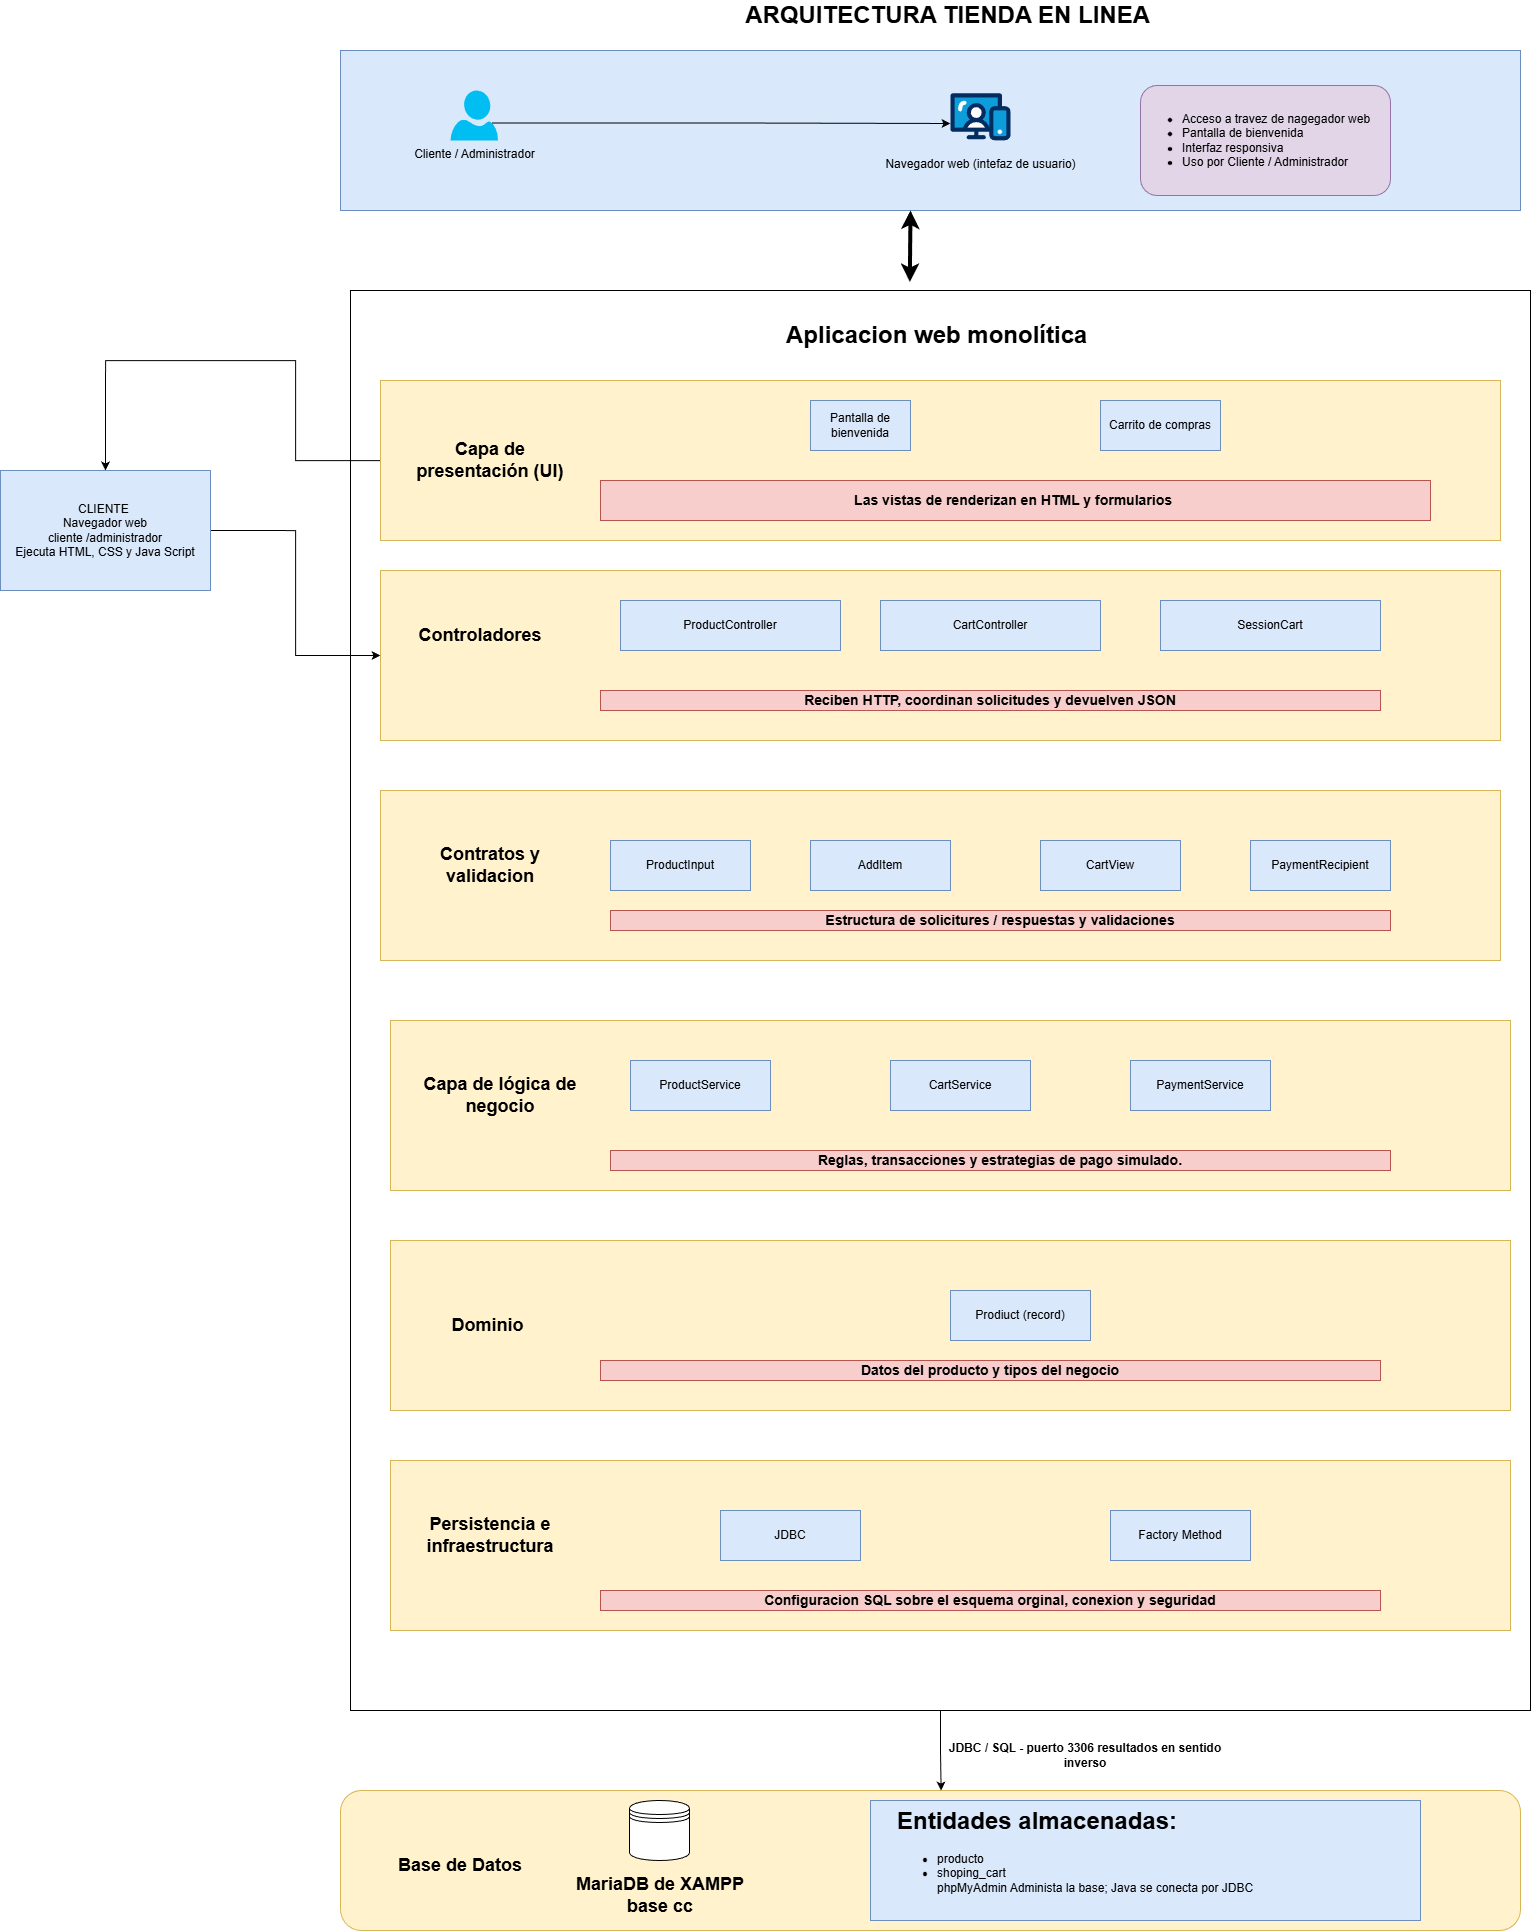

The diagram above was exported from draw.io. Its source (the exported page's mxGraphModel, read from the mxfile embedded in the PNG):
<mxGraphModel dx="2728" dy="1121" grid="1" gridSize="10" guides="1" tooltips="1" connect="1" arrows="1" fold="1" page="1" pageScale="1" pageWidth="827" pageHeight="1169" math="0" shadow="0">
  <root>
    <mxCell id="0" />
    <mxCell id="1" parent="0" />
    <mxCell id="TPNV-A4JrYEVN_s4Hi-z-2" parent="1" style="whiteSpace=wrap;html=1;strokeColor=#6c8ebf;strokeWidth=1;fillColor=#dae8fc;fontSize=14;align=left;" value="" vertex="1">
      <mxGeometry height="160" width="1180" x="10" y="90" as="geometry" />
    </mxCell>
    <mxCell id="TPNV-A4JrYEVN_s4Hi-z-1" parent="1" style="verticalLabelPosition=bottom;html=1;verticalAlign=top;align=center;strokeColor=none;fillColor=#00BEF2;shape=mxgraph.azure.user;" value="Cliente / Administrador" vertex="1">
      <mxGeometry height="50" width="47.5" x="120" y="130" as="geometry" />
    </mxCell>
    <mxCell id="TPNV-A4JrYEVN_s4Hi-z-4" parent="1" style="verticalLabelPosition=bottom;aspect=fixed;html=1;shape=mxgraph.salesforce.web;fillColorStyles=fillColor2,fillColor3,fillColor4;fillColor2=#032d60;fillColor3=#0d9dda;fillColor4=#ffffff;fillColor=none;strokeColor=none;" value="Navegador web (intefaz de usuario)" vertex="1">
      <mxGeometry height="47.4" width="60" x="620" y="132.6" as="geometry" />
    </mxCell>
    <mxCell id="TPNV-A4JrYEVN_s4Hi-z-5" parent="1" style="rounded=1;whiteSpace=wrap;html=1;align=left;fillColor=#e1d5e7;strokeColor=#9673a6;" value="&lt;ul&gt;&lt;li&gt;Acceso a travez de nagegador web&lt;/li&gt;&lt;li&gt;Pantalla de bienvenida&lt;/li&gt;&lt;li&gt;Interfaz responsiva&lt;/li&gt;&lt;li&gt;Uso por Cliente / Administrador&lt;/li&gt;&lt;/ul&gt;" vertex="1">
      <mxGeometry height="110" width="250" x="810" y="125" as="geometry" />
    </mxCell>
    <mxCell id="TPNV-A4JrYEVN_s4Hi-z-6" edge="1" parent="1" source="TPNV-A4JrYEVN_s4Hi-z-1" style="edgeStyle=orthogonalEdgeStyle;rounded=0;orthogonalLoop=1;jettySize=auto;html=1;exitX=0.87;exitY=0.65;exitDx=0;exitDy=0;exitPerimeter=0;entryX=0;entryY=0.642;entryDx=0;entryDy=0;entryPerimeter=0;" target="TPNV-A4JrYEVN_s4Hi-z-4">
      <mxGeometry relative="1" as="geometry" />
    </mxCell>
    <mxCell id="TPNV-A4JrYEVN_s4Hi-z-7" parent="1" style="rounded=0;whiteSpace=wrap;html=1;" value="" vertex="1">
      <mxGeometry height="1420" width="1180" x="20" y="330" as="geometry" />
    </mxCell>
    <mxCell id="TPNV-A4JrYEVN_s4Hi-z-59" edge="1" parent="1" source="TPNV-A4JrYEVN_s4Hi-z-8" style="edgeStyle=orthogonalEdgeStyle;rounded=0;orthogonalLoop=1;jettySize=auto;html=1;entryX=0.5;entryY=0;entryDx=0;entryDy=0;" target="TPNV-A4JrYEVN_s4Hi-z-22">
      <mxGeometry relative="1" as="geometry">
        <Array as="points">
          <mxPoint x="-35" y="500" />
          <mxPoint x="-35" y="400" />
          <mxPoint x="-225" y="400" />
        </Array>
      </mxGeometry>
    </mxCell>
    <mxCell id="TPNV-A4JrYEVN_s4Hi-z-8" parent="1" style="whiteSpace=wrap;html=1;strokeWidth=1;fontSize=14;fillColor=#fff2cc;strokeColor=#d6b656;" value="" vertex="1">
      <mxGeometry height="160" width="1120" x="50" y="420" as="geometry" />
    </mxCell>
    <mxCell id="TPNV-A4JrYEVN_s4Hi-z-9" parent="1" style="text;html=1;whiteSpace=wrap;strokeColor=none;fillColor=none;align=center;verticalAlign=middle;rounded=0;" value="&lt;b&gt;&lt;font style=&quot;font-size: 24px;&quot;&gt;Aplicacion web monolítica&amp;nbsp;&lt;/font&gt;&lt;/b&gt;" vertex="1">
      <mxGeometry height="30" width="480" x="370" y="360" as="geometry" />
    </mxCell>
    <mxCell id="TPNV-A4JrYEVN_s4Hi-z-10" parent="1" style="rounded=0;whiteSpace=wrap;html=1;fillColor=#f8cecc;strokeColor=#b85450;" value="&lt;b&gt;&lt;font style=&quot;font-size: 14px;&quot;&gt;Las vistas de renderizan en HTML y formularios&amp;nbsp;&lt;/font&gt;&lt;/b&gt;" vertex="1">
      <mxGeometry height="40" width="830" x="270" y="520" as="geometry" />
    </mxCell>
    <mxCell id="TPNV-A4JrYEVN_s4Hi-z-11" parent="1" style="rounded=0;whiteSpace=wrap;html=1;fillColor=#dae8fc;strokeColor=#6c8ebf;" value="Pantalla de bienvenida" vertex="1">
      <mxGeometry height="50" width="100" x="480" y="440" as="geometry" />
    </mxCell>
    <mxCell id="TPNV-A4JrYEVN_s4Hi-z-12" parent="1" style="rounded=0;whiteSpace=wrap;html=1;fillColor=#dae8fc;strokeColor=#6c8ebf;" value="Carrito de compras" vertex="1">
      <mxGeometry height="50" width="120" x="770" y="440" as="geometry" />
    </mxCell>
    <mxCell id="TPNV-A4JrYEVN_s4Hi-z-13" parent="1" style="text;html=1;whiteSpace=wrap;strokeColor=none;fillColor=none;align=center;verticalAlign=middle;rounded=0;" value="&lt;b&gt;&lt;font style=&quot;font-size: 18px;&quot;&gt;Capa de presentación (UI)&lt;/font&gt;&lt;/b&gt;" vertex="1">
      <mxGeometry height="30" width="180" x="70" y="485" as="geometry" />
    </mxCell>
    <mxCell id="TPNV-A4JrYEVN_s4Hi-z-14" edge="1" parent="1" source="TPNV-A4JrYEVN_s4Hi-z-7" style="endArrow=classic;startArrow=classic;html=1;rounded=0;exitX=0.474;exitY=-0.006;exitDx=0;exitDy=0;exitPerimeter=0;strokeWidth=4;" value="">
      <mxGeometry height="50" relative="1" width="50" as="geometry">
        <mxPoint x="580" y="299" as="sourcePoint" />
        <mxPoint x="580" y="250" as="targetPoint" />
      </mxGeometry>
    </mxCell>
    <mxCell id="TPNV-A4JrYEVN_s4Hi-z-15" parent="1" style="whiteSpace=wrap;html=1;strokeWidth=1;fontSize=14;fillColor=#fff2cc;strokeColor=#d6b656;" value="" vertex="1">
      <mxGeometry height="170" width="1120" x="50" y="610" as="geometry" />
    </mxCell>
    <mxCell id="TPNV-A4JrYEVN_s4Hi-z-16" parent="1" style="text;html=1;whiteSpace=wrap;strokeColor=none;fillColor=none;align=center;verticalAlign=middle;rounded=0;" value="&lt;b&gt;&lt;font style=&quot;font-size: 18px;&quot;&gt;Controladores&lt;/font&gt;&lt;/b&gt;" vertex="1">
      <mxGeometry height="30" width="180" x="60" y="660" as="geometry" />
    </mxCell>
    <mxCell id="TPNV-A4JrYEVN_s4Hi-z-17" parent="1" style="rounded=0;whiteSpace=wrap;html=1;fillColor=#dae8fc;strokeColor=#6c8ebf;" value="ProductController" vertex="1">
      <mxGeometry height="50" width="220" x="290" y="640" as="geometry" />
    </mxCell>
    <mxCell id="TPNV-A4JrYEVN_s4Hi-z-18" parent="1" style="rounded=0;whiteSpace=wrap;html=1;fillColor=#dae8fc;strokeColor=#6c8ebf;" value="CartController" vertex="1">
      <mxGeometry height="50" width="220" x="550" y="640" as="geometry" />
    </mxCell>
    <mxCell id="TPNV-A4JrYEVN_s4Hi-z-19" parent="1" style="rounded=0;whiteSpace=wrap;html=1;fillColor=#dae8fc;strokeColor=#6c8ebf;" value="SessionCart" vertex="1">
      <mxGeometry height="50" width="220" x="830" y="640" as="geometry" />
    </mxCell>
    <mxCell id="TPNV-A4JrYEVN_s4Hi-z-24" edge="1" parent="1" source="TPNV-A4JrYEVN_s4Hi-z-22" style="edgeStyle=orthogonalEdgeStyle;rounded=0;orthogonalLoop=1;jettySize=auto;html=1;exitX=1;exitY=0.5;exitDx=0;exitDy=0;entryX=0;entryY=0.5;entryDx=0;entryDy=0;" target="TPNV-A4JrYEVN_s4Hi-z-15">
      <mxGeometry relative="1" as="geometry" />
    </mxCell>
    <mxCell id="TPNV-A4JrYEVN_s4Hi-z-22" parent="1" style="rounded=0;whiteSpace=wrap;html=1;fillColor=#dae8fc;strokeColor=#6c8ebf;" value="CLIENTE&amp;nbsp;&lt;div&gt;Navegador web&lt;/div&gt;&lt;div&gt;cliente /administrador&lt;/div&gt;&lt;div&gt;Ejecuta HTML, CSS y Java Script&lt;/div&gt;" vertex="1">
      <mxGeometry height="120" width="210" x="-330" y="510" as="geometry" />
    </mxCell>
    <mxCell id="TPNV-A4JrYEVN_s4Hi-z-25" parent="1" style="whiteSpace=wrap;html=1;strokeWidth=1;fontSize=14;fillColor=#fff2cc;strokeColor=#d6b656;" value="" vertex="1">
      <mxGeometry height="170" width="1120" x="50" y="830" as="geometry" />
    </mxCell>
    <mxCell id="TPNV-A4JrYEVN_s4Hi-z-26" parent="1" style="text;html=1;whiteSpace=wrap;strokeColor=none;fillColor=none;align=center;verticalAlign=middle;rounded=0;" value="&lt;span style=&quot;font-size: 18px;&quot;&gt;&lt;b&gt;Contratos y validacion&lt;/b&gt;&lt;/span&gt;" vertex="1">
      <mxGeometry height="30" width="180" x="70" y="890" as="geometry" />
    </mxCell>
    <mxCell id="TPNV-A4JrYEVN_s4Hi-z-27" parent="1" style="rounded=0;whiteSpace=wrap;html=1;fillColor=#dae8fc;strokeColor=#6c8ebf;" value="ProductInput" vertex="1">
      <mxGeometry height="50" width="140" x="280" y="880" as="geometry" />
    </mxCell>
    <mxCell id="TPNV-A4JrYEVN_s4Hi-z-28" parent="1" style="rounded=0;whiteSpace=wrap;html=1;fillColor=#dae8fc;strokeColor=#6c8ebf;" value="AddItem" vertex="1">
      <mxGeometry height="50" width="140" x="480" y="880" as="geometry" />
    </mxCell>
    <mxCell id="TPNV-A4JrYEVN_s4Hi-z-29" parent="1" style="rounded=0;whiteSpace=wrap;html=1;fillColor=#dae8fc;strokeColor=#6c8ebf;" value="CartView" vertex="1">
      <mxGeometry height="50" width="140" x="710" y="880" as="geometry" />
    </mxCell>
    <mxCell id="TPNV-A4JrYEVN_s4Hi-z-30" parent="1" style="rounded=0;whiteSpace=wrap;html=1;fillColor=#dae8fc;strokeColor=#6c8ebf;" value="PaymentRecipient" vertex="1">
      <mxGeometry height="50" width="140" x="920" y="880" as="geometry" />
    </mxCell>
    <mxCell id="TPNV-A4JrYEVN_s4Hi-z-31" parent="1" style="rounded=0;whiteSpace=wrap;html=1;fillColor=#f8cecc;strokeColor=#b85450;" value="&lt;span style=&quot;font-size: 14px;&quot;&gt;&lt;b&gt;Estructura de solicitures / respuestas y validaciones&lt;/b&gt;&lt;/span&gt;" vertex="1">
      <mxGeometry height="20" width="780" x="280" y="950" as="geometry" />
    </mxCell>
    <mxCell id="TPNV-A4JrYEVN_s4Hi-z-32" parent="1" style="rounded=0;whiteSpace=wrap;html=1;fillColor=#f8cecc;strokeColor=#b85450;" value="&lt;span style=&quot;font-size: 14px;&quot;&gt;&lt;b&gt;Reciben HTTP, coordinan solicitudes y devuelven JSON&lt;/b&gt;&lt;/span&gt;" vertex="1">
      <mxGeometry height="20" width="780" x="270" y="730" as="geometry" />
    </mxCell>
    <mxCell id="TPNV-A4JrYEVN_s4Hi-z-33" parent="1" style="whiteSpace=wrap;html=1;strokeWidth=1;fontSize=14;fillColor=#fff2cc;strokeColor=#d6b656;" value="" vertex="1">
      <mxGeometry height="170" width="1120" x="60" y="1060" as="geometry" />
    </mxCell>
    <mxCell id="TPNV-A4JrYEVN_s4Hi-z-35" parent="1" style="text;html=1;whiteSpace=wrap;strokeColor=none;fillColor=none;align=center;verticalAlign=middle;rounded=0;" value="&lt;b&gt;&lt;font style=&quot;font-size: 18px;&quot;&gt;Capa de lógica de negocio&lt;/font&gt;&lt;/b&gt;" vertex="1">
      <mxGeometry height="30" width="180" x="80" y="1120" as="geometry" />
    </mxCell>
    <mxCell id="TPNV-A4JrYEVN_s4Hi-z-36" parent="1" style="rounded=0;whiteSpace=wrap;html=1;fillColor=#dae8fc;strokeColor=#6c8ebf;" value="ProductService" vertex="1">
      <mxGeometry height="50" width="140" x="300" y="1100" as="geometry" />
    </mxCell>
    <mxCell id="TPNV-A4JrYEVN_s4Hi-z-37" parent="1" style="rounded=0;whiteSpace=wrap;html=1;fillColor=#dae8fc;strokeColor=#6c8ebf;" value="CartService" vertex="1">
      <mxGeometry height="50" width="140" x="560" y="1100" as="geometry" />
    </mxCell>
    <mxCell id="TPNV-A4JrYEVN_s4Hi-z-38" parent="1" style="rounded=0;whiteSpace=wrap;html=1;fillColor=#dae8fc;strokeColor=#6c8ebf;" value="PaymentService" vertex="1">
      <mxGeometry height="50" width="140" x="800" y="1100" as="geometry" />
    </mxCell>
    <mxCell id="TPNV-A4JrYEVN_s4Hi-z-39" parent="1" style="rounded=0;whiteSpace=wrap;html=1;fillColor=#f8cecc;strokeColor=#b85450;" value="&lt;span style=&quot;font-size: 14px;&quot;&gt;&lt;b&gt;Reglas, transacciones y estrategias de pago simulado.&lt;/b&gt;&lt;/span&gt;" vertex="1">
      <mxGeometry height="20" width="780" x="280" y="1190" as="geometry" />
    </mxCell>
    <mxCell id="TPNV-A4JrYEVN_s4Hi-z-40" parent="1" style="whiteSpace=wrap;html=1;strokeWidth=1;fontSize=14;fillColor=#fff2cc;strokeColor=#d6b656;" value="" vertex="1">
      <mxGeometry height="170" width="1120" x="60" y="1280" as="geometry" />
    </mxCell>
    <mxCell id="TPNV-A4JrYEVN_s4Hi-z-41" parent="1" style="text;html=1;whiteSpace=wrap;strokeColor=none;fillColor=none;align=center;verticalAlign=middle;rounded=0;" value="&lt;b&gt;&lt;font style=&quot;font-size: 18px;&quot;&gt;Dominio&amp;nbsp;&lt;/font&gt;&lt;/b&gt;" vertex="1">
      <mxGeometry height="30" width="180" x="70" y="1350" as="geometry" />
    </mxCell>
    <mxCell id="TPNV-A4JrYEVN_s4Hi-z-42" parent="1" style="rounded=0;whiteSpace=wrap;html=1;fillColor=#dae8fc;strokeColor=#6c8ebf;" value="Prodiuct (record)" vertex="1">
      <mxGeometry height="50" width="140" x="620" y="1330" as="geometry" />
    </mxCell>
    <mxCell id="TPNV-A4JrYEVN_s4Hi-z-43" parent="1" style="rounded=0;whiteSpace=wrap;html=1;fillColor=#f8cecc;strokeColor=#b85450;" value="&lt;span style=&quot;font-size: 14px;&quot;&gt;&lt;b&gt;Datos del producto y tipos del negocio&lt;/b&gt;&lt;/span&gt;" vertex="1">
      <mxGeometry height="20" width="780" x="270" y="1400" as="geometry" />
    </mxCell>
    <mxCell id="TPNV-A4JrYEVN_s4Hi-z-44" parent="1" style="whiteSpace=wrap;html=1;strokeWidth=1;fontSize=14;fillColor=#fff2cc;strokeColor=#d6b656;" value="" vertex="1">
      <mxGeometry height="170" width="1120" x="60" y="1500" as="geometry" />
    </mxCell>
    <mxCell id="TPNV-A4JrYEVN_s4Hi-z-45" parent="1" style="text;html=1;whiteSpace=wrap;strokeColor=none;fillColor=none;align=center;verticalAlign=middle;rounded=0;" value="&lt;b&gt;&lt;font style=&quot;font-size: 18px;&quot;&gt;Persistencia e infraestructura&lt;/font&gt;&lt;/b&gt;" vertex="1">
      <mxGeometry height="30" width="180" x="70" y="1560" as="geometry" />
    </mxCell>
    <mxCell id="TPNV-A4JrYEVN_s4Hi-z-46" parent="1" style="rounded=0;whiteSpace=wrap;html=1;fillColor=#dae8fc;strokeColor=#6c8ebf;" value="JDBC" vertex="1">
      <mxGeometry height="50" width="140" x="390" y="1550" as="geometry" />
    </mxCell>
    <mxCell id="TPNV-A4JrYEVN_s4Hi-z-47" parent="1" style="rounded=0;whiteSpace=wrap;html=1;fillColor=#dae8fc;strokeColor=#6c8ebf;" value="Factory Method" vertex="1">
      <mxGeometry height="50" width="140" x="780" y="1550" as="geometry" />
    </mxCell>
    <mxCell id="TPNV-A4JrYEVN_s4Hi-z-49" parent="1" style="rounded=0;whiteSpace=wrap;html=1;fillColor=#f8cecc;strokeColor=#b85450;" value="&lt;span style=&quot;font-size: 14px;&quot;&gt;&lt;b&gt;Configuracion SQL sobre el esquema orginal, conexion y seguridad&lt;/b&gt;&lt;/span&gt;" vertex="1">
      <mxGeometry height="20" width="780" x="270" y="1630" as="geometry" />
    </mxCell>
    <mxCell id="TPNV-A4JrYEVN_s4Hi-z-50" parent="1" style="rounded=1;whiteSpace=wrap;html=1;fillColor=#fff2cc;strokeColor=#d6b656;" value="" vertex="1">
      <mxGeometry height="140" width="1180" x="10" y="1830" as="geometry" />
    </mxCell>
    <mxCell id="TPNV-A4JrYEVN_s4Hi-z-51" parent="1" style="text;html=1;whiteSpace=wrap;strokeColor=none;fillColor=none;align=center;verticalAlign=middle;rounded=0;" value="&lt;span style=&quot;font-size: 18px;&quot;&gt;&lt;b&gt;Base de Datos&lt;/b&gt;&lt;/span&gt;" vertex="1">
      <mxGeometry height="30" width="180" x="40" y="1890" as="geometry" />
    </mxCell>
    <mxCell id="TPNV-A4JrYEVN_s4Hi-z-52" parent="1" style="text;html=1;whiteSpace=wrap;strokeColor=none;fillColor=none;align=center;verticalAlign=middle;rounded=0;" value="&lt;span style=&quot;font-size: 18px;&quot;&gt;&lt;b&gt;MariaDB de XAMPP&lt;br&gt;base cc&lt;/b&gt;&lt;/span&gt;" vertex="1">
      <mxGeometry height="30" width="180" x="240" y="1920" as="geometry" />
    </mxCell>
    <mxCell id="TPNV-A4JrYEVN_s4Hi-z-53" parent="1" style="shape=datastore;whiteSpace=wrap;html=1;" value="" vertex="1">
      <mxGeometry height="60" width="60" x="299" y="1840" as="geometry" />
    </mxCell>
    <mxCell id="TPNV-A4JrYEVN_s4Hi-z-54" parent="1" style="rounded=0;whiteSpace=wrap;html=1;fillColor=#dae8fc;strokeColor=#6c8ebf;" value="" vertex="1">
      <mxGeometry height="120" width="550" x="540" y="1840" as="geometry" />
    </mxCell>
    <mxCell id="TPNV-A4JrYEVN_s4Hi-z-55" parent="1" style="text;html=1;whiteSpace=wrap;overflow=hidden;rounded=0;" value="&lt;h1 style=&quot;margin-top: 0px;&quot;&gt;Entidades almacenadas:&lt;/h1&gt;&lt;div&gt;&lt;ul&gt;&lt;li&gt;producto&amp;nbsp;&lt;/li&gt;&lt;li&gt;shoping_cart&lt;br&gt;phpMyAdmin Administa la base; Java se conecta por JDBC&lt;/li&gt;&lt;/ul&gt;&lt;/div&gt;&lt;p&gt;&lt;/p&gt;" vertex="1">
      <mxGeometry height="120" width="500" x="565" y="1840" as="geometry" />
    </mxCell>
    <mxCell id="TPNV-A4JrYEVN_s4Hi-z-56" edge="1" parent="1" source="TPNV-A4JrYEVN_s4Hi-z-7" style="edgeStyle=orthogonalEdgeStyle;rounded=0;orthogonalLoop=1;jettySize=auto;html=1;exitX=0.5;exitY=1;exitDx=0;exitDy=0;entryX=0.509;entryY=0;entryDx=0;entryDy=0;entryPerimeter=0;" target="TPNV-A4JrYEVN_s4Hi-z-50">
      <mxGeometry relative="1" as="geometry" />
    </mxCell>
    <mxCell id="TPNV-A4JrYEVN_s4Hi-z-57" parent="1" style="text;html=1;whiteSpace=wrap;strokeColor=none;fillColor=none;align=center;verticalAlign=middle;rounded=0;" value="&lt;b&gt;JDBC / SQL - puerto 3306 resultados en sentido inverso&lt;/b&gt;" vertex="1">
      <mxGeometry height="30" width="290" x="610" y="1780" as="geometry" />
    </mxCell>
    <mxCell id="TPNV-A4JrYEVN_s4Hi-z-58" parent="1" style="text;html=1;whiteSpace=wrap;strokeColor=none;fillColor=none;align=center;verticalAlign=middle;rounded=0;" value="&lt;font style=&quot;font-size: 24px;&quot;&gt;&lt;b&gt;ARQUITECTURA TIENDA EN LINEA&amp;nbsp;&lt;/b&gt;&lt;/font&gt;" vertex="1">
      <mxGeometry height="30" width="615" x="312.5" y="40" as="geometry" />
    </mxCell>
  </root>
</mxGraphModel>